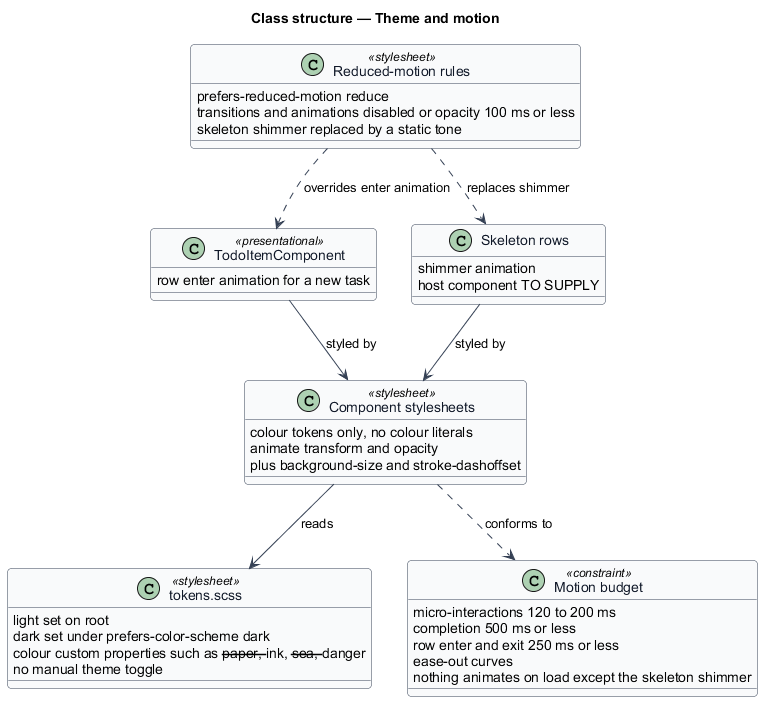

The diagram above was rendered by PlantUML. Its source (embedded in the PNG):
@startuml
' --- shared skin header ---
skinparam backgroundColor #FFFFFF
skinparam shadowing false
skinparam roundcorner 8
skinparam defaultFontName Arial
skinparam ArrowColor #344054
skinparam class {
  BorderColor #344054
  FontColor #101828
  BackgroundColor #F9FAFB
}
' --------------------------
title Class structure — Theme and motion

class "tokens.scss" as Tokens <<stylesheet>> {
  light set on root
  dark set under prefers-color-scheme dark
  colour custom properties such as --paper, --ink, --sea, --danger
  no manual theme toggle
}

class "Component stylesheets" as ComponentCss <<stylesheet>> {
  colour tokens only, no colour literals
  animate transform and opacity
  plus background-size and stroke-dashoffset
}

class "Motion budget" as Budget <<constraint>> {
  micro-interactions 120 to 200 ms
  completion 500 ms or less
  row enter and exit 250 ms or less
  ease-out curves
  nothing animates on load except the skeleton shimmer
}

class "Reduced-motion rules" as Reduced <<stylesheet>> {
  prefers-reduced-motion reduce
  transitions and animations disabled or opacity 100 ms or less
  skeleton shimmer replaced by a static tone
}

class TodoItemComponent <<presentational>> {
  row enter animation for a new task
}

class "Skeleton rows" as Skeleton {
  shimmer animation
  host component TO SUPPLY
}

ComponentCss --> Tokens : reads
ComponentCss ..> Budget : conforms to
TodoItemComponent --> ComponentCss : styled by
Skeleton --> ComponentCss : styled by
Reduced ..> TodoItemComponent : overrides enter animation
Reduced ..> Skeleton : replaces shimmer
@enduml